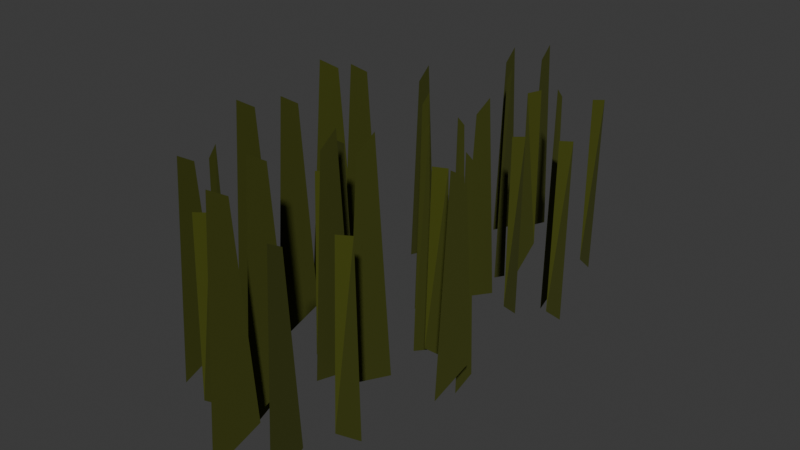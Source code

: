 # Source: grass2.blend  (saved by Blender 4.2.66; exported with 4.5.12 LTS)
import bpy
from mathutils import Matrix  # noqa: F401  (used for matrix-valued properties, if any)

bpy.ops.wm.read_factory_settings(use_empty=True)
scene = bpy.context.scene
scene.name = 'Scene'

# ---- collections
col_collection = bpy.data.collections.new('Collection'); scene.collection.children.link(col_collection)

# ---- materials (node trees are filled in below, after node groups)
mat_ground = bpy.data.materials.new('Ground')
mat_leaves = bpy.data.materials.new('Leaves')
mat_leaves.alpha_threshold = 0.0
mat_leaves.roughness = 0.5
mat_leaves.line_color = (0.0, 0.0, 0.0, 1.0)

# ---- material node trees
mat_ground.use_nodes = True; mat_ground.node_tree.nodes.clear()
_N = mat_ground.node_tree.nodes; _L = mat_ground.node_tree.links
n0 = _N.new('ShaderNodeBsdfPrincipled'); n0.name = 'Principled BSDF'; n0.location = (10, 300)
n0.inputs[0].default_value = (0.02243, 0.01084, 0.001113, 1.0)
n0.inputs[2].default_value = 1.0
n1 = _N.new('ShaderNodeOutputMaterial'); n1.name = 'Material Output'; n1.location = (300, 300)
_L.new(n0.outputs[0], n1.inputs[0])
n1.is_active_output = True
mat_leaves.use_nodes = True; mat_leaves.node_tree.nodes.clear()
_N = mat_leaves.node_tree.nodes; _L = mat_leaves.node_tree.links
n0 = _N.new('ShaderNodeOutputMaterial'); n0.name = 'Material Output'; n0.location = (300, 300)
n1 = _N.new('ShaderNodeBsdfPrincipled'); n1.name = 'Principled BSDF'; n1.location = (10, 300)
n1.inputs[0].default_value = (0.05068, 0.05972, 0.0, 1.0)
n1.inputs[2].default_value = 1.0
n1.inputs[3].default_value = 1.45
_L.new(n1.outputs[0], n0.inputs[0])
n0.is_active_output = True

# ---- world
world_world = bpy.data.worlds.new('World'); scene.world = world_world
world_world.use_nodes = True; world_world.node_tree.nodes.clear()
_N = world_world.node_tree.nodes; _L = world_world.node_tree.links
n0 = _N.new('ShaderNodeOutputWorld'); n0.name = 'World Output'; n0.location = (300, 300)
n1 = _N.new('ShaderNodeBackground'); n1.name = 'Background'; n1.location = (10, 300)
n1.inputs[0].default_value = (0.05088, 0.05088, 0.05088, 1.0)
_L.new(n1.outputs[0], n0.inputs[0])
n0.is_active_output = True
world_world.color = (0.05088, 0.05088, 0.05088)
world_world.sun_shadow_jitter_overblur = 0.0

# ---- meshes
me_tree_002 = bpy.data.meshes.new('Tree.002')
me_tree_002.from_pydata([(0.0002536, -0.004594, -0.01422), (-0.0002571, 0.1229, 0.1738), (-0.001522, 0.4388, -0.02949), (-0.0009471, 0.2952, 0.1852)], [], [(0, 1, 3, 2)])
me_tree_002.polygons.foreach_set('material_index', [1])
_uv = me_tree_002.uv_layers.new(name='UVMap')
_uv.uv.foreach_set('vector', [0.0, 0.0, 1.0, 0.0, 1.0, 1.0, 0.0, 1.0])
me_tree_002.materials.append(mat_ground)
me_tree_002.materials.append(mat_leaves)
me_tree_002.update()
me_tree_004 = bpy.data.meshes.new('Tree.004')
me_tree_004.from_pydata([(-0.005721, -0.05366, -0.01553), (-0.006629, 0.07395, 0.1725), (-0.008879, 0.39, -0.0308), (-0.007857, 0.2463, 0.1839)], [], [(0, 1, 3, 2)])
me_tree_004.polygons.foreach_set('material_index', [1])
_uv = me_tree_004.uv_layers.new(name='UVMap')
_uv.uv.foreach_set('vector', [0.0, 0.0, 1.0, 0.0, 1.0, 1.0, 0.0, 1.0])
me_tree_004.materials.append(mat_ground)
me_tree_004.materials.append(mat_leaves)
me_tree_004.update()
me_tree_005 = bpy.data.meshes.new('Tree.005')
me_tree_005.from_pydata([(-0.001615, 0.08285, -0.0509), (-0.005037, 0.1663, 0.1707), (-0.003228, 0.3095, -0.0603), (1.878e-05, 0.2507, 0.1809)], [], [(0, 1, 3, 2)])
me_tree_005.polygons.foreach_set('material_index', [1])
_uv = me_tree_005.uv_layers.new(name='UVMap')
_uv.uv.foreach_set('vector', [0.0, 0.0, 1.0, 0.0, 1.0, 1.0, 0.0, 1.0])
me_tree_005.materials.append(mat_ground)
me_tree_005.materials.append(mat_leaves)
me_tree_005.update()
me_tree_006 = bpy.data.meshes.new('Tree.006')
me_tree_006.from_pydata([(-0.01436, 0.02053, -0.02842), (-0.0525, 0.115, 0.1601), (-0.008973, 0.3069, -0.05358), (0.03569, 0.2245, 0.1579)], [], [(0, 1, 3, 2)])
me_tree_006.polygons.foreach_set('material_index', [1])
_uv = me_tree_006.uv_layers.new(name='UVMap')
_uv.uv.foreach_set('vector', [0.0, 0.0, 1.0, 0.0, 1.0, 1.0, 0.0, 1.0])
me_tree_006.materials.append(mat_ground)
me_tree_006.materials.append(mat_leaves)
me_tree_006.update()
me_tree_007 = bpy.data.meshes.new('Tree.007')
me_tree_007.from_pydata([(-1.252e-06, -0.03235, -0.01422), (-1.132e-06, 0.09515, 0.1738), (-1.252e-06, 0.4109, -0.02949), (-1.132e-06, 0.2674, 0.1852)], [], [(0, 1, 3, 2)])
me_tree_007.polygons.foreach_set('material_index', [1])
_uv = me_tree_007.uv_layers.new(name='UVMap')
_uv.uv.foreach_set('vector', [0.0, 0.0, 1.0, 0.0, 1.0, 1.0, 0.0, 1.0])
me_tree_007.materials.append(mat_ground)
me_tree_007.materials.append(mat_leaves)
me_tree_007.update()
me_tree_008 = bpy.data.meshes.new('Tree.008')
me_tree_008.from_pydata([(-0.005436, -0.03572, -0.01553), (-0.00683, 0.09205, 0.1725), (-0.01028, 0.4085, -0.0308), (-0.008713, 0.2647, 0.1839)], [], [(0, 1, 3, 2)])
me_tree_008.polygons.foreach_set('material_index', [1])
_uv = me_tree_008.uv_layers.new(name='UVMap')
_uv.uv.foreach_set('vector', [0.0, 0.0, 1.0, 0.0, 1.0, 1.0, 0.0, 1.0])
me_tree_008.materials.append(mat_ground)
me_tree_008.materials.append(mat_leaves)
me_tree_008.update()
me_tree_009 = bpy.data.meshes.new('Tree.009')
me_tree_009.from_pydata([(0.001736, 0.1095, -0.0509), (-0.001687, 0.1929, 0.1707), (0.0001224, 0.3361, -0.0603), (0.003369, 0.2773, 0.1809)], [], [(0, 1, 3, 2)])
me_tree_009.polygons.foreach_set('material_index', [1])
_uv = me_tree_009.uv_layers.new(name='UVMap')
_uv.uv.foreach_set('vector', [0.0, 0.0, 1.0, 0.0, 1.0, 1.0, 0.0, 1.0])
me_tree_009.materials.append(mat_ground)
me_tree_009.materials.append(mat_leaves)
me_tree_009.update()
me_tree_010 = bpy.data.meshes.new('Tree.010')
me_tree_010.from_pydata([(-0.005716, 0.1035, -0.02657), (-0.04298, 0.1974, 0.162), (0.002538, 0.3894, -0.05173), (0.04646, 0.3076, 0.1597)], [], [(0, 1, 3, 2)])
me_tree_010.polygons.foreach_set('material_index', [1])
_uv = me_tree_010.uv_layers.new(name='UVMap')
_uv.uv.foreach_set('vector', [0.0, 0.0, 1.0, 0.0, 1.0, 1.0, 0.0, 1.0])
me_tree_010.materials.append(mat_ground)
me_tree_010.materials.append(mat_leaves)
me_tree_010.update()
me_tree_011 = bpy.data.meshes.new('Tree.011')
me_tree_011.from_pydata([(0.0001861, -0.01108, -0.01422), (0.0006673, 0.1165, 0.1738), (0.001859, 0.4323, -0.02949), (0.001317, 0.2887, 0.1852)], [], [(0, 1, 3, 2)])
me_tree_011.polygons.foreach_set('material_index', [1])
_uv = me_tree_011.uv_layers.new(name='UVMap')
_uv.uv.foreach_set('vector', [0.0, 0.0, 1.0, 0.0, 1.0, 1.0, 0.0, 1.0])
me_tree_011.materials.append(mat_ground)
me_tree_011.materials.append(mat_leaves)
me_tree_011.update()
me_tree_012 = bpy.data.meshes.new('Tree.012')
me_tree_012.from_pydata([(-0.003782, -0.0373, -0.01553), (-0.004719, 0.09033, 0.1725), (-0.007041, 0.4064, -0.0308), (-0.005985, 0.2627, 0.1839)], [], [(0, 1, 3, 2)])
me_tree_012.polygons.foreach_set('material_index', [1])
_uv = me_tree_012.uv_layers.new(name='UVMap')
_uv.uv.foreach_set('vector', [0.0, 0.0, 1.0, 0.0, 1.0, 1.0, 0.0, 1.0])
me_tree_012.materials.append(mat_ground)
me_tree_012.materials.append(mat_leaves)
me_tree_012.update()
me_tree_013 = bpy.data.meshes.new('Tree.013')
me_tree_013.from_pydata([(-0.0004635, 0.0879, -0.0509), (-0.003578, 0.1713, 0.1707), (-0.001235, 0.3144, -0.0603), (0.001795, 0.2556, 0.1809)], [], [(0, 1, 3, 2)])
me_tree_013.polygons.foreach_set('material_index', [1])
_uv = me_tree_013.uv_layers.new(name='UVMap')
_uv.uv.foreach_set('vector', [0.0, 0.0, 1.0, 0.0, 1.0, 1.0, 0.0, 1.0])
me_tree_013.materials.append(mat_ground)
me_tree_013.materials.append(mat_leaves)
me_tree_013.update()
me_tree_014 = bpy.data.meshes.new('Tree.014')
me_tree_014.from_pydata([(-0.008402, 0.008977, -0.02842), (-0.04589, 0.103, 0.1601), (-0.0008288, 0.2949, -0.05358), (0.04328, 0.213, 0.1579)], [], [(0, 1, 3, 2)])
me_tree_014.polygons.foreach_set('material_index', [1])
_uv = me_tree_014.uv_layers.new(name='UVMap')
_uv.uv.foreach_set('vector', [0.0, 0.0, 1.0, 0.0, 1.0, 1.0, 0.0, 1.0])
me_tree_014.materials.append(mat_ground)
me_tree_014.materials.append(mat_leaves)
me_tree_014.update()
me_tree_015 = bpy.data.meshes.new('Tree.015')
me_tree_015.from_pydata([(-0.0001596, -0.04694, -0.01422), (-0.0001895, 0.08056, 0.1738), (-0.0002639, 0.3963, -0.02949), (-0.00023, 0.2528, 0.1852)], [], [(0, 1, 3, 2)])
me_tree_015.polygons.foreach_set('material_index', [1])
_uv = me_tree_015.uv_layers.new(name='UVMap')
_uv.uv.foreach_set('vector', [0.0, 0.0, 1.0, 0.0, 1.0, 1.0, 0.0, 1.0])
me_tree_015.materials.append(mat_ground)
me_tree_015.materials.append(mat_leaves)
me_tree_015.update()
me_tree_016 = bpy.data.meshes.new('Tree.016')
me_tree_016.from_pydata([(-0.000704, -0.02005, -0.01553), (-0.001138, 0.1075, 0.1725), (-0.002215, 0.4233, -0.0308), (-0.001725, 0.2797, 0.1839)], [], [(0, 1, 3, 2)])
me_tree_016.polygons.foreach_set('material_index', [1])
_uv = me_tree_016.uv_layers.new(name='UVMap')
_uv.uv.foreach_set('vector', [0.0, 0.0, 1.0, 0.0, 1.0, 1.0, 0.0, 1.0])
me_tree_016.materials.append(mat_ground)
me_tree_016.materials.append(mat_leaves)
me_tree_016.update()
me_tree_017 = bpy.data.meshes.new('Tree.017')
me_tree_017.from_pydata([(0.001247, 0.1167, -0.0509), (-0.001867, 0.2, 0.1707), (0.0004756, 0.3431, -0.0603), (0.003506, 0.2844, 0.1809)], [], [(0, 1, 3, 2)])
me_tree_017.polygons.foreach_set('material_index', [1])
_uv = me_tree_017.uv_layers.new(name='UVMap')
_uv.uv.foreach_set('vector', [0.0, 0.0, 1.0, 0.0, 1.0, 1.0, 0.0, 1.0])
me_tree_017.materials.append(mat_ground)
me_tree_017.materials.append(mat_leaves)
me_tree_017.update()
me_tree_018 = bpy.data.meshes.new('Tree.018')
me_tree_018.from_pydata([(-0.009807, 0.1307, -0.02657), (-0.04671, 0.2246, 0.162), (-0.0004764, 0.4167, -0.05173), (0.04313, 0.3351, 0.1597)], [], [(0, 1, 3, 2)])
me_tree_018.polygons.foreach_set('material_index', [1])
_uv = me_tree_018.uv_layers.new(name='UVMap')
_uv.uv.foreach_set('vector', [0.0, 0.0, 1.0, 0.0, 1.0, 1.0, 0.0, 1.0])
me_tree_018.materials.append(mat_ground)
me_tree_018.materials.append(mat_leaves)
me_tree_018.update()
me_tree_019 = bpy.data.meshes.new('Tree.019')
me_tree_019.from_pydata([(0.004837, 0.06084, -0.01422), (0.004326, 0.1884, 0.1738), (0.003061, 0.5043, -0.02949), (0.003636, 0.3607, 0.1852)], [], [(0, 1, 3, 2)])
me_tree_019.polygons.foreach_set('material_index', [1])
_uv = me_tree_019.uv_layers.new(name='UVMap')
_uv.uv.foreach_set('vector', [0.0, 0.0, 1.0, 0.0, 1.0, 1.0, 0.0, 1.0])
me_tree_019.materials.append(mat_ground)
me_tree_019.materials.append(mat_leaves)
me_tree_019.update()
me_tree_020 = bpy.data.meshes.new('Tree.020')
me_tree_020.from_pydata([(-0.01463, -0.1244, -0.01553), (-0.01554, 0.003168, 0.1725), (-0.01779, 0.3192, -0.0308), (-0.01677, 0.1756, 0.1839)], [], [(0, 1, 3, 2)])
me_tree_020.polygons.foreach_set('material_index', [1])
_uv = me_tree_020.uv_layers.new(name='UVMap')
_uv.uv.foreach_set('vector', [0.0, 0.0, 1.0, 0.0, 1.0, 1.0, 0.0, 1.0])
me_tree_020.materials.append(mat_ground)
me_tree_020.materials.append(mat_leaves)
me_tree_020.update()
me_tree_021 = bpy.data.meshes.new('Tree.021')
me_tree_021.from_pydata([(-0.01053, 0.01207, -0.0509), (-0.01395, 0.09551, 0.1707), (-0.01214, 0.2387, -0.0603), (-0.008895, 0.1799, 0.1809)], [], [(0, 1, 3, 2)])
me_tree_021.polygons.foreach_set('material_index', [1])
_uv = me_tree_021.uv_layers.new(name='UVMap')
_uv.uv.foreach_set('vector', [0.0, 0.0, 1.0, 0.0, 1.0, 1.0, 0.0, 1.0])
me_tree_021.materials.append(mat_ground)
me_tree_021.materials.append(mat_leaves)
me_tree_021.update()
me_tree_022 = bpy.data.meshes.new('Tree.022')
me_tree_022.from_pydata([(-0.02785, -0.05364, -0.02842), (-0.06599, 0.04083, 0.1601), (-0.02246, 0.2327, -0.05358), (0.0222, 0.1503, 0.1579)], [], [(0, 1, 3, 2)])
me_tree_022.polygons.foreach_set('material_index', [1])
_uv = me_tree_022.uv_layers.new(name='UVMap')
_uv.uv.foreach_set('vector', [0.0, 0.0, 1.0, 0.0, 1.0, 1.0, 0.0, 1.0])
me_tree_022.materials.append(mat_ground)
me_tree_022.materials.append(mat_leaves)
me_tree_022.update()
me_tree_023 = bpy.data.meshes.new('Tree.023')
me_tree_023.from_pydata([(-1.222e-06, -0.1122, -0.01422), (-1.132e-06, 0.0153, 0.1738), (-1.222e-06, 0.3311, -0.02949), (-1.125e-06, 0.1875, 0.1852)], [], [(0, 1, 3, 2)])
me_tree_023.polygons.foreach_set('material_index', [1])
_uv = me_tree_023.uv_layers.new(name='UVMap')
_uv.uv.foreach_set('vector', [0.0, 0.0, 1.0, 0.0, 1.0, 1.0, 0.0, 1.0])
me_tree_023.materials.append(mat_ground)
me_tree_023.materials.append(mat_leaves)
me_tree_023.update()
me_tree_024 = bpy.data.meshes.new('Tree.024')
me_tree_024.from_pydata([(-0.02293, -0.1242, -0.01553), (-0.02433, 0.003556, 0.1725), (-0.02778, 0.32, -0.0308), (-0.02621, 0.1762, 0.1839)], [], [(0, 1, 3, 2)])
me_tree_024.polygons.foreach_set('material_index', [1])
_uv = me_tree_024.uv_layers.new(name='UVMap')
_uv.uv.foreach_set('vector', [0.0, 0.0, 1.0, 0.0, 1.0, 1.0, 0.0, 1.0])
me_tree_024.materials.append(mat_ground)
me_tree_024.materials.append(mat_leaves)
me_tree_024.update()
me_tree_025 = bpy.data.meshes.new('Tree.025')
me_tree_025.from_pydata([(0.01099, 0.183, -0.0509), (0.007571, 0.2664, 0.1707), (0.00938, 0.4096, -0.0603), (0.01263, 0.3508, 0.1809)], [], [(0, 1, 3, 2)])
me_tree_025.polygons.foreach_set('material_index', [1])
_uv = me_tree_025.uv_layers.new(name='UVMap')
_uv.uv.foreach_set('vector', [0.0, 0.0, 1.0, 0.0, 1.0, 1.0, 0.0, 1.0])
me_tree_025.materials.append(mat_ground)
me_tree_025.materials.append(mat_leaves)
me_tree_025.update()
me_tree_026 = bpy.data.meshes.new('Tree.026')
me_tree_026.from_pydata([(-0.005508, 0.1788, -0.02657), (-0.04277, 0.2728, 0.162), (0.002745, 0.4647, -0.05173), (0.04667, 0.3829, 0.1597)], [], [(0, 1, 3, 2)])
me_tree_026.polygons.foreach_set('material_index', [1])
_uv = me_tree_026.uv_layers.new(name='UVMap')
_uv.uv.foreach_set('vector', [0.0, 0.0, 1.0, 0.0, 1.0, 1.0, 0.0, 1.0])
me_tree_026.materials.append(mat_ground)
me_tree_026.materials.append(mat_leaves)
me_tree_026.update()
me_tree_027 = bpy.data.meshes.new('Tree.027')
me_tree_027.from_pydata([(-0.004129, 0.05438, -0.01422), (-0.003648, 0.1819, 0.1738), (-0.002457, 0.4978, -0.02949), (-0.002998, 0.3542, 0.1852)], [], [(0, 1, 3, 2)])
me_tree_027.polygons.foreach_set('material_index', [1])
_uv = me_tree_027.uv_layers.new(name='UVMap')
_uv.uv.foreach_set('vector', [0.0, 0.0, 1.0, 0.0, 1.0, 1.0, 0.0, 1.0])
me_tree_027.materials.append(mat_ground)
me_tree_027.materials.append(mat_leaves)
me_tree_027.update()
me_tree_028 = bpy.data.meshes.new('Tree.028')
me_tree_028.from_pydata([(-0.01298, -0.108, -0.01553), (-0.01392, 0.01958, 0.1725), (-0.01624, 0.3357, -0.0308), (-0.01519, 0.192, 0.1839)], [], [(0, 1, 3, 2)])
me_tree_028.polygons.foreach_set('material_index', [1])
_uv = me_tree_028.uv_layers.new(name='UVMap')
_uv.uv.foreach_set('vector', [0.0, 0.0, 1.0, 0.0, 1.0, 1.0, 0.0, 1.0])
me_tree_028.materials.append(mat_ground)
me_tree_028.materials.append(mat_leaves)
me_tree_028.update()
me_tree_029 = bpy.data.meshes.new('Tree.029')
me_tree_029.from_pydata([(-0.004865, 0.01392, -0.0509), (-0.007979, 0.0973, 0.1707), (-0.005636, 0.2404, -0.0603), (-0.002606, 0.1817, 0.1809)], [], [(0, 1, 3, 2)])
me_tree_029.polygons.foreach_set('material_index', [1])
_uv = me_tree_029.uv_layers.new(name='UVMap')
_uv.uv.foreach_set('vector', [0.0, 0.0, 1.0, 0.0, 1.0, 1.0, 0.0, 1.0])
me_tree_029.materials.append(mat_ground)
me_tree_029.materials.append(mat_leaves)
me_tree_029.update()
me_tree_030 = bpy.data.meshes.new('Tree.030')
me_tree_030.from_pydata([(-0.01173, -0.06633, -0.02842), (-0.04922, 0.02771, 0.1601), (-0.004156, 0.2196, -0.05358), (0.03995, 0.1377, 0.1579)], [], [(0, 1, 3, 2)])
me_tree_030.polygons.foreach_set('material_index', [1])
_uv = me_tree_030.uv_layers.new(name='UVMap')
_uv.uv.foreach_set('vector', [0.0, 0.0, 1.0, 0.0, 1.0, 1.0, 0.0, 1.0])
me_tree_030.materials.append(mat_ground)
me_tree_030.materials.append(mat_leaves)
me_tree_030.update()
me_tree_031 = bpy.data.meshes.new('Tree.031')
me_tree_031.from_pydata([(-0.0003055, -0.08262, -0.01422), (-0.0003354, 0.04488, 0.1738), (-0.0004098, 0.3607, -0.02949), (-0.0003759, 0.2171, 0.1852)], [], [(0, 1, 3, 2)])
me_tree_031.polygons.foreach_set('material_index', [1])
_uv = me_tree_031.uv_layers.new(name='UVMap')
_uv.uv.foreach_set('vector', [0.0, 0.0, 1.0, 0.0, 1.0, 1.0, 0.0, 1.0])
me_tree_031.materials.append(mat_ground)
me_tree_031.materials.append(mat_leaves)
me_tree_031.update()
me_tree_032 = bpy.data.meshes.new('Tree.032')
me_tree_032.from_pydata([(-0.005105, -0.09402, -0.01553), (-0.00554, 0.03351, 0.1725), (-0.006616, 0.3494, -0.0308), (-0.006127, 0.2058, 0.1839)], [], [(0, 1, 3, 2)])
me_tree_032.polygons.foreach_set('material_index', [1])
_uv = me_tree_032.uv_layers.new(name='UVMap')
_uv.uv.foreach_set('vector', [0.0, 0.0, 1.0, 0.0, 1.0, 1.0, 0.0, 1.0])
me_tree_032.materials.append(mat_ground)
me_tree_032.materials.append(mat_leaves)
me_tree_032.update()
me_tree_033 = bpy.data.meshes.new('Tree.033')
me_tree_033.from_pydata([(0.005484, 0.1879, -0.0509), (0.00237, 0.2713, 0.1707), (0.004713, 0.4143, -0.0603), (0.007743, 0.3556, 0.1809)], [], [(0, 1, 3, 2)])
me_tree_033.polygons.foreach_set('material_index', [1])
_uv = me_tree_033.uv_layers.new(name='UVMap')
_uv.uv.foreach_set('vector', [0.0, 0.0, 1.0, 0.0, 1.0, 1.0, 0.0, 1.0])
me_tree_033.materials.append(mat_ground)
me_tree_033.materials.append(mat_leaves)
me_tree_033.update()
me_tree_034 = bpy.data.meshes.new('Tree.034')
me_tree_034.from_pydata([(-0.01249, 0.1732, -0.02657), (-0.04939, 0.2671, 0.162), (-0.003161, 0.4592, -0.05173), (0.04044, 0.3776, 0.1597)], [], [(0, 1, 3, 2)])
me_tree_034.polygons.foreach_set('material_index', [1])
_uv = me_tree_034.uv_layers.new(name='UVMap')
_uv.uv.foreach_set('vector', [0.0, 0.0, 1.0, 0.0, 1.0, 1.0, 0.0, 1.0])
me_tree_034.materials.append(mat_ground)
me_tree_034.materials.append(mat_leaves)
me_tree_034.update()

# ---- objects
ob_grass = bpy.data.objects.new('Grass', me_tree_002)
ob_grass_001 = bpy.data.objects.new('Grass.001', me_tree_004)
ob_grass_002 = bpy.data.objects.new('Grass.002', me_tree_005)
ob_grass_003 = bpy.data.objects.new('Grass.003', me_tree_006)
ob_grass_004 = bpy.data.objects.new('Grass.004', me_tree_007)
ob_grass_005 = bpy.data.objects.new('Grass.005', me_tree_008)
ob_grass_006 = bpy.data.objects.new('Grass.006', me_tree_009)
ob_grass_007 = bpy.data.objects.new('Grass.007', me_tree_010)
ob_grass_008 = bpy.data.objects.new('Grass.008', me_tree_011)
ob_grass_009 = bpy.data.objects.new('Grass.009', me_tree_012)
ob_grass_010 = bpy.data.objects.new('Grass.010', me_tree_013)
ob_grass_011 = bpy.data.objects.new('Grass.011', me_tree_014)
ob_grass_012 = bpy.data.objects.new('Grass.012', me_tree_015)
ob_grass_013 = bpy.data.objects.new('Grass.013', me_tree_016)
ob_grass_014 = bpy.data.objects.new('Grass.014', me_tree_017)
ob_grass_015 = bpy.data.objects.new('Grass.015', me_tree_018)
ob_grass_016 = bpy.data.objects.new('Grass.016', me_tree_019)
ob_grass_017 = bpy.data.objects.new('Grass.017', me_tree_020)
ob_grass_018 = bpy.data.objects.new('Grass.018', me_tree_021)
ob_grass_019 = bpy.data.objects.new('Grass.019', me_tree_022)
ob_grass_020 = bpy.data.objects.new('Grass.020', me_tree_023)
ob_grass_021 = bpy.data.objects.new('Grass.021', me_tree_024)
ob_grass_022 = bpy.data.objects.new('Grass.022', me_tree_025)
ob_grass_023 = bpy.data.objects.new('Grass.023', me_tree_026)
ob_grass_024 = bpy.data.objects.new('Grass.024', me_tree_027)
ob_grass_025 = bpy.data.objects.new('Grass.025', me_tree_028)
ob_grass_026 = bpy.data.objects.new('Grass.026', me_tree_029)
ob_grass_027 = bpy.data.objects.new('Grass.027', me_tree_030)
ob_grass_028 = bpy.data.objects.new('Grass.028', me_tree_031)
ob_grass_029 = bpy.data.objects.new('Grass.029', me_tree_032)
ob_grass_030 = bpy.data.objects.new('Grass.030', me_tree_033)
ob_grass_031 = bpy.data.objects.new('Grass.031', me_tree_034)

# ---- transforms, parenting, visibility, modifiers, constraints
ob_grass.location = (-0.325, 0.105, 0.008874)
ob_grass.rotation_euler = (0.0, -0.0, -3.224)
ob_grass.scale = (0.2221, 0.2221, 2.087)
ob_grass_001.location = (-0.3004, 0.1794, 0.008874)
ob_grass_001.rotation_euler = (0.0, -0.0, 0.1253)
ob_grass_001.scale = (0.1966, 0.1966, 1.848)
ob_grass_002.location = (-0.02781, 0.01791, 0.004049)
ob_grass_002.rotation_euler = (0.0, -0.0, -3.168)
ob_grass_002.scale = (0.1966, 0.1966, 1.848)
ob_grass_003.location = (-0.07447, 0.1635, -0.0005415)
ob_grass_003.rotation_euler = (0.0, -0.0, -6.103)
ob_grass_003.scale = (0.1861, 0.1861, 1.749)
ob_grass_004.location = (-0.3114, -0.0882, 0.008874)
ob_grass_004.rotation_euler = (0.0, -0.0, 3.142)
ob_grass_004.scale = (0.2221, 0.2221, 2.087)
ob_grass_005.location = (-0.218, -0.09079, 0.008874)
ob_grass_005.rotation_euler = (0.0, -0.0, -2.946)
ob_grass_005.scale = (0.1966, 0.1966, 1.848)
ob_grass_006.location = (-0.1243, 0.1308, 0.004049)
ob_grass_006.rotation_euler = (0.0, -0.0, -3.168)
ob_grass_006.scale = (0.1966, 0.1966, 1.848)
ob_grass_007.location = (-0.08242, -0.08249, 0.01942)
ob_grass_007.rotation_euler = (0.0, -0.0, -12.72)
ob_grass_007.scale = (0.1861, 0.1861, 1.749)
ob_grass_008.location = (-0.3734, 0.0856, 0.008874)
ob_grass_008.rotation_euler = (0.0, -0.0, -3.359)
ob_grass_008.scale = (0.2221, 0.2221, 2.087)
ob_grass_009.location = (0.008422, -0.06812, 0.008874)
ob_grass_009.rotation_euler = (0.0, -0.0, -9.447)
ob_grass_009.scale = (0.1966, 0.1966, 1.848)
ob_grass_010.location = (-0.2407, 0.08839, 0.004049)
ob_grass_010.rotation_euler = (0.0, -0.0, -6.376)
ob_grass_010.scale = (0.1966, 0.1966, 1.848)
ob_grass_011.location = (-0.006524, 0.2003, -0.0005415)
ob_grass_011.rotation_euler = (0.0, -0.0, -6.239)
ob_grass_011.scale = (0.1861, 0.1861, 1.749)
ob_grass_012.location = (-0.3535, -0.1478, 0.008874)
ob_grass_012.rotation_euler = (0.0, -0.0, -3.138)
ob_grass_012.scale = (0.2221, 0.2221, 2.087)
ob_grass_013.location = (-0.1273, 0.1065, 0.008874)
ob_grass_013.rotation_euler = (0.0, -0.0, -6.376)
ob_grass_013.scale = (0.1966, 0.1966, 1.848)
ob_grass_014.location = (-0.1519, -0.03062, 0.004049)
ob_grass_014.rotation_euler = (0.0, -0.0, -6.376)
ob_grass_014.scale = (0.1966, 0.1966, 1.848)
ob_grass_015.location = (-0.2085, -0.2173, 0.01942)
ob_grass_015.rotation_euler = (0.0, -0.0, -12.63)
ob_grass_015.scale = (0.1861, 0.1861, 1.749)
ob_grass_016.location = (-0.1487, -0.269, 0.008874)
ob_grass_016.rotation_euler = (0.0, -0.0, 0.06992)
ob_grass_016.scale = (0.2221, 0.2221, 2.087)
ob_grass_017.location = (-0.1953, 0.4374, 0.008874)
ob_grass_017.rotation_euler = (0.0, -0.0, 0.1253)
ob_grass_017.scale = (0.1966, 0.1966, 1.848)
ob_grass_018.location = (-0.1897, 0.2983, 0.004049)
ob_grass_018.rotation_euler = (0.0, -0.0, 0.1253)
ob_grass_018.scale = (0.1966, 0.1966, 1.848)
ob_grass_019.location = (-0.06133, 0.4216, -0.0005415)
ob_grass_019.rotation_euler = (0.0, -0.0, -6.103)
ob_grass_019.scale = (0.1861, 0.1861, 1.749)
ob_grass_020.location = (-0.1391, -0.4145, 0.008874)
ob_grass_020.rotation_euler = (0.0, -0.0, 3.142)
ob_grass_020.scale = (0.2221, 0.2221, 2.087)
ob_grass_021.location = (-0.04574, -0.4171, 0.008874)
ob_grass_021.rotation_euler = (0.0, -0.0, -2.946)
ob_grass_021.scale = (0.1966, 0.1966, 1.848)
ob_grass_022.location = (-0.3433, -0.3248, 0.004049)
ob_grass_022.rotation_euler = (0.0, -0.0, 0.1253)
ob_grass_022.scale = (0.1966, 0.1966, 1.848)
ob_grass_023.location = (-0.1509, 0.4058, 0.01942)
ob_grass_023.rotation_euler = (0.0, -0.0, -9.422)
ob_grass_023.scale = (0.1861, 0.1861, 1.749)
ob_grass_024.location = (-0.1038, -0.2424, 0.008874)
ob_grass_024.rotation_euler = (0.0, -0.0, -0.06583)
ob_grass_024.scale = (0.2221, 0.2221, 2.087)
ob_grass_025.location = (-0.2385, 0.3778, 0.008874)
ob_grass_025.rotation_euler = (0.0, -0.0, -6.154)
ob_grass_025.scale = (0.1966, 0.1966, 1.848)
ob_grass_026.location = (-0.2346, -0.2653, 0.004049)
ob_grass_026.rotation_euler = (0.0, -0.0, -3.082)
ob_grass_026.scale = (0.1966, 0.1966, 1.848)
ob_grass_027.location = (-0.2786, -0.3685, -0.0005415)
ob_grass_027.rotation_euler = (0.0, -0.0, -6.239)
ob_grass_027.scale = (0.1861, 0.1861, 1.749)
ob_grass_028.location = (-0.1838, -0.2936, 0.008874)
ob_grass_028.rotation_euler = (0.0, -0.0, -3.138)
ob_grass_028.scale = (0.2221, 0.2221, 2.087)
ob_grass_029.location = (-0.344, -0.3003, 0.008874)
ob_grass_029.rotation_euler = (0.0, -0.0, -3.082)
ob_grass_029.scale = (0.1966, 0.1966, 1.848)
ob_grass_030.location = (-0.07441, 0.365, 0.004049)
ob_grass_030.rotation_euler = (0.0, -0.0, -3.082)
ob_grass_030.scale = (0.1966, 0.1966, 1.848)
ob_grass_031.location = (-0.03883, -0.363, 0.01942)
ob_grass_031.rotation_euler = (0.0, -0.0, -12.63)
ob_grass_031.scale = (0.1861, 0.1861, 1.749)

# ---- collection membership
col_collection.objects.link(ob_grass)
col_collection.objects.link(ob_grass_001)
col_collection.objects.link(ob_grass_002)
col_collection.objects.link(ob_grass_003)
col_collection.objects.link(ob_grass_004)
col_collection.objects.link(ob_grass_005)
col_collection.objects.link(ob_grass_006)
col_collection.objects.link(ob_grass_007)
col_collection.objects.link(ob_grass_008)
col_collection.objects.link(ob_grass_009)
col_collection.objects.link(ob_grass_010)
col_collection.objects.link(ob_grass_011)
col_collection.objects.link(ob_grass_012)
col_collection.objects.link(ob_grass_013)
col_collection.objects.link(ob_grass_014)
col_collection.objects.link(ob_grass_015)
col_collection.objects.link(ob_grass_016)
col_collection.objects.link(ob_grass_017)
col_collection.objects.link(ob_grass_018)
col_collection.objects.link(ob_grass_019)
col_collection.objects.link(ob_grass_020)
col_collection.objects.link(ob_grass_021)
col_collection.objects.link(ob_grass_022)
col_collection.objects.link(ob_grass_023)
col_collection.objects.link(ob_grass_024)
col_collection.objects.link(ob_grass_025)
col_collection.objects.link(ob_grass_026)
col_collection.objects.link(ob_grass_027)
col_collection.objects.link(ob_grass_028)
col_collection.objects.link(ob_grass_029)
col_collection.objects.link(ob_grass_030)
col_collection.objects.link(ob_grass_031)

# ---- scene / render settings (as saved in the file)
scene.frame_start = 1; scene.frame_end = 250; scene.frame_set(4)
scene.render.engine = 'BLENDER_EEVEE_NEXT'
bpy.context.view_layer.update()

# ---- added for rendering (the .blend has no active camera and no usable light): camera, sun
cam_auto = bpy.data.cameras.new('AutoCamera')
cam_auto.lens = 50.0
cam_auto.sensor_width = 36.0
cam_auto.clip_end = 1000.0
ob_auto_camera = bpy.data.objects.new('AutoCamera', cam_auto)
scene.collection.objects.link(ob_auto_camera)
ob_auto_camera.location = (0.899027, -1.30393, 1.01706)
ob_auto_camera.rotation_euler = (1.09748, -7.21219e-08, 0.694738)
scene.camera = ob_auto_camera
light_auto_sun = bpy.data.lights.new('AutoSun', 'SUN')
light_auto_sun.energy = 3.0
light_auto_sun.angle = 0.0523599
ob_auto_sun = bpy.data.objects.new('AutoSun', light_auto_sun)
scene.collection.objects.link(ob_auto_sun)
ob_auto_sun.rotation_euler = (0.872665, 0.174533, 0.523599)
bpy.context.view_layer.update()
